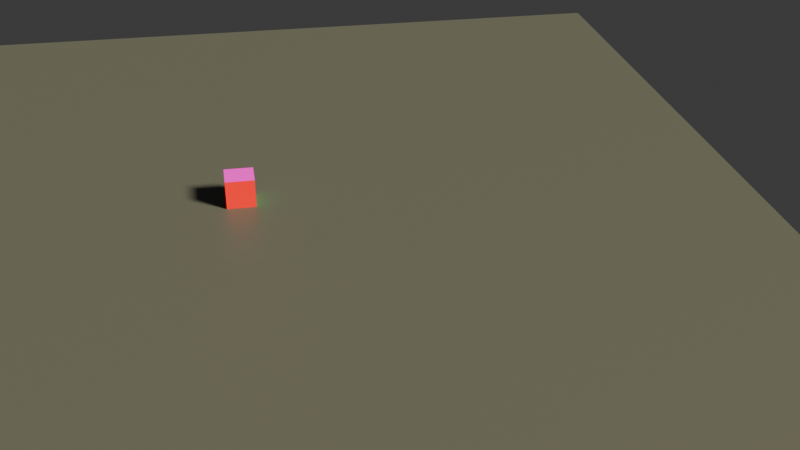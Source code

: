 # Source: section05_-_rigging_and_animation_-_72-basic-animation.blend  (saved by Blender 4.0.36; exported with 4.5.12 LTS)
import bpy
from mathutils import Matrix  # noqa: F401  (used for matrix-valued properties, if any)

bpy.ops.wm.read_factory_settings(use_empty=True)
scene = bpy.context.scene
scene.name = 'Scene'

# ---- collections
col_collection = bpy.data.collections.new('Collection'); scene.collection.children.link(col_collection)

# ---- materials (node trees are filled in below, after node groups)
mat_all = bpy.data.materials.new('all')
mat_all.use_transparent_shadow = False
mat_green = bpy.data.materials.new('green')
mat_green.alpha_threshold = 0.0
mat_green.use_transparent_shadow = False
mat_green.roughness = 0.5
mat_green.line_color = (0.0, 0.0, 0.0, 1.0)
mat_blue = bpy.data.materials.new('blue')
mat_blue.use_transparent_shadow = False
mat_yellow = bpy.data.materials.new('yellow')
mat_yellow.use_transparent_shadow = False
mat_pink = bpy.data.materials.new('pink')
mat_pink.use_transparent_shadow = False
mat_material_001 = bpy.data.materials.new('Material.001')
mat_material_001.use_transparent_shadow = False

# ---- material node trees
mat_all.use_nodes = True; mat_all.node_tree.nodes.clear()
_N = mat_all.node_tree.nodes; _L = mat_all.node_tree.links
n0 = _N.new('ShaderNodeBsdfPrincipled'); n0.name = 'Principled BSDF'; n0.location = (10, 300)
n0.inputs[0].default_value = (0.8004, 0.0, 0.002457, 1.0)
n0.inputs[3].default_value = 1.45
n1 = _N.new('ShaderNodeOutputMaterial'); n1.name = 'Material Output'; n1.location = (300, 300)
_L.new(n0.outputs[0], n1.inputs[0])
n1.is_active_output = True
mat_green.use_nodes = True; mat_green.node_tree.nodes.clear()
_N = mat_green.node_tree.nodes; _L = mat_green.node_tree.links
n0 = _N.new('ShaderNodeOutputMaterial'); n0.name = 'Material Output'; n0.location = (300, 300)
n1 = _N.new('ShaderNodeBsdfPrincipled'); n1.name = 'Principled BSDF'; n1.location = (10, 300)
n1.inputs[0].default_value = (0.0119, 0.8001, 0.0, 1.0)
n1.inputs[3].default_value = 1.45
_L.new(n1.outputs[0], n0.inputs[0])
n0.is_active_output = True
mat_blue.use_nodes = True; mat_blue.node_tree.nodes.clear()
_N = mat_blue.node_tree.nodes; _L = mat_blue.node_tree.links
n0 = _N.new('ShaderNodeOutputMaterial'); n0.name = 'Material Output'; n0.location = (300, 300)
n1 = _N.new('ShaderNodeBsdfPrincipled'); n1.name = 'Principled BSDF'; n1.location = (10, 300)
n1.inputs[0].default_value = (0.01055, 0.0, 0.3779, 1.0)
n1.inputs[3].default_value = 1.45
_L.new(n1.outputs[0], n0.inputs[0])
n0.is_active_output = True
mat_yellow.use_nodes = True; mat_yellow.node_tree.nodes.clear()
_N = mat_yellow.node_tree.nodes; _L = mat_yellow.node_tree.links
n0 = _N.new('ShaderNodeBsdfPrincipled'); n0.name = 'Principled BSDF'; n0.location = (10, 300)
n0.inputs[0].default_value = (0.6791, 0.8004, 0.0, 1.0)
n0.inputs[3].default_value = 1.45
n1 = _N.new('ShaderNodeOutputMaterial'); n1.name = 'Material Output'; n1.location = (300, 300)
_L.new(n0.outputs[0], n1.inputs[0])
n1.is_active_output = True
mat_pink.use_nodes = True; mat_pink.node_tree.nodes.clear()
_N = mat_pink.node_tree.nodes; _L = mat_pink.node_tree.links
n0 = _N.new('ShaderNodeBsdfPrincipled'); n0.name = 'Principled BSDF'; n0.location = (10, 300)
n0.inputs[0].default_value = (0.8004, 0.0, 0.7304, 1.0)
n0.inputs[3].default_value = 1.45
n1 = _N.new('ShaderNodeOutputMaterial'); n1.name = 'Material Output'; n1.location = (300, 300)
_L.new(n0.outputs[0], n1.inputs[0])
n1.is_active_output = True
mat_material_001.use_nodes = True; mat_material_001.node_tree.nodes.clear()
_N = mat_material_001.node_tree.nodes; _L = mat_material_001.node_tree.links
n0 = _N.new('ShaderNodeBsdfPrincipled'); n0.name = 'Principled BSDF'; n0.location = (10, 300)
n0.inputs[0].default_value = (0.07523, 0.07693, 0.07155, 1.0)
n0.inputs[3].default_value = 1.45
n1 = _N.new('ShaderNodeOutputMaterial'); n1.name = 'Material Output'; n1.location = (300, 300)
_L.new(n0.outputs[0], n1.inputs[0])
n1.is_active_output = True

# ---- world
world_world = bpy.data.worlds.new('World'); scene.world = world_world
world_world.use_nodes = True; world_world.node_tree.nodes.clear()
_N = world_world.node_tree.nodes; _L = world_world.node_tree.links
n0 = _N.new('ShaderNodeOutputWorld'); n0.name = 'World Output'; n0.location = (300, 300)
n1 = _N.new('ShaderNodeBackground'); n1.name = 'Background'; n1.location = (10, 300)
n1.inputs[0].default_value = (0.05088, 0.05088, 0.05088, 1.0)
_L.new(n1.outputs[0], n0.inputs[0])
n0.is_active_output = True
world_world.color = (0.05088, 0.05088, 0.05088)
world_world.use_sun_shadow = False
world_world.sun_shadow_jitter_overblur = 0.0

# ---- cameras
cam_camera_001 = bpy.data.cameras.new('Camera.001')

# ---- lights
light_light = bpy.data.lights.new('Light', 'SUN')
light_light.color = (1.0, 0.9474, 0.6604)
light_light.transmission_factor = 0.0
light_light.angle = 0.1993
light_light.shadow_soft_size = 0.1
light_light.shadow_cascade_max_distance = 1000.0

# ---- meshes
me_cube_002 = bpy.data.meshes.new('Cube.002')
me_cube_002.from_pydata([(-1.0, -1.0, -1.0), (-1.0, -1.0, 1.0), (-1.0, 1.0, -1.0), (-1.0, 1.0, 1.0), (1.0, -1.0, -1.0), (1.0, -1.0, 1.0), (1.0, 1.0, -1.0), (1.0, 1.0, 1.0)], [], [(0, 1, 3, 2), (2, 3, 7, 6), (6, 7, 5, 4), (4, 5, 1, 0), (2, 6, 4, 0), (7, 3, 1, 5)])
me_cube_002.polygons.foreach_set('material_index', [3, 2, 1, 0, 0, 4])
_uv = me_cube_002.uv_layers.new(name='UVMap')
_uv.uv.foreach_set('vector', [0.375, 0.0, 0.625, 0.0, 0.625, 0.25, 0.375, 0.25, 0.375, 0.25, 0.625, 0.25, 0.625, 0.5, 0.375, 0.5, 0.375, 0.5, 0.625, 0.5, 0.625, 0.75, 0.375, 0.75, 0.375, 0.75, 0.625, 0.75, 0.625, 1.0, 0.375, 1.0, 0.125, 0.5, 0.375, 0.5, 0.375, 0.75, 0.125, 0.75, 0.625, 0.5, 0.875, 0.5, 0.875, 0.75, 0.625, 0.75])
me_cube_002.materials.append(mat_all)
me_cube_002.materials.append(mat_green)
me_cube_002.materials.append(mat_blue)
me_cube_002.materials.append(mat_yellow)
me_cube_002.materials.append(mat_pink)
me_cube_002.update()
me_plane = bpy.data.meshes.new('Plane')
me_plane.from_pydata([(-1.0, -1.0, 0.0), (1.0, -1.0, 0.0), (-1.0, 1.0, 0.0), (1.0, 1.0, 0.0)], [], [(0, 1, 3, 2)])
_uv = me_plane.uv_layers.new(name='UVMap')
_uv.uv.foreach_set('vector', [0.0, 0.0, 1.0, 0.0, 1.0, 1.0, 0.0, 1.0])
me_plane.materials.append(mat_material_001)
me_plane.materials.append(None)
me_plane.update()

# ---- objects
ob_light = bpy.data.objects.new('Light', light_light)
ob_cube = bpy.data.objects.new('Cube', me_cube_002)
ob_plane = bpy.data.objects.new('Plane', me_plane)
ob_camera = bpy.data.objects.new('Camera', cam_camera_001)

# ---- transforms, parenting, visibility, modifiers, constraints
ob_light.location = (13.32, -10.46, 12.63)
ob_light.rotation_euler = (0.8633, -0.5238, 1.326)
ob_light.lock_rotations_4d = False
ob_light.empty_display_type = 'ARROWS'
ob_light.color = (0.0, 0.0, 0.0, 0.0)
ob_light.lineart.crease_threshold = 0.0
ob_cube.location = (0.0, 0.0, 1.0)
ob_plane.location = (0.0, 0.0, 0.0)
ob_plane.scale = (35.24, 35.24, 35.24)
ob_camera.location = (-0.8899, -67.93, 35.02)
ob_camera.rotation_euler = (-5.215, -1.268e-06, -0.1731)

# ---- collection membership
col_collection.objects.link(ob_light)
col_collection.objects.link(ob_cube)
col_collection.objects.link(ob_plane)
col_collection.objects.link(ob_camera)

# ---- scene / render settings (as saved in the file)
scene.camera = ob_camera
scene.frame_start = 1; scene.frame_end = 100; scene.frame_set(0)
scene.render.engine = 'BLENDER_EEVEE_NEXT'
scene.render.image_settings.file_format = 'FFMPEG'
scene.render.image_settings.color_mode = 'RGB'
scene.render.resolution_percentage = 50
scene.cycles.sampling_pattern = 'TABULATED_SOBOL'
bpy.context.view_layer.update()
